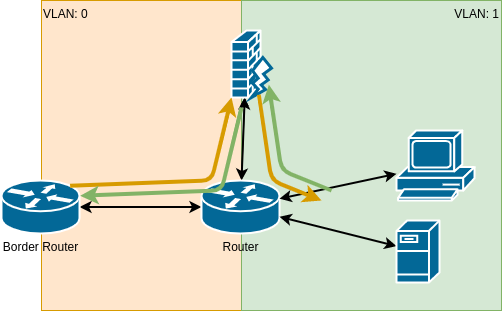

The diagram above was exported from draw.io. Its source (the exported page's mxGraphModel, read from the mxfile embedded in the PNG):
<mxGraphModel dx="963" dy="417" grid="1" gridSize="10" guides="1" tooltips="1" connect="1" arrows="1" fold="1" page="1" pageScale="1" pageWidth="850" pageHeight="1100" math="0" shadow="0">
  <root>
    <mxCell id="0" />
    <mxCell id="1" parent="0" />
    <mxCell id="48" value="VLAN: 0" style="rounded=0;whiteSpace=wrap;html=1;fillColor=#ffe6cc;strokeColor=#d79b00;align=left;verticalAlign=top;" vertex="1" parent="1">
      <mxGeometry x="130" y="40" width="200" height="310" as="geometry" />
    </mxCell>
    <mxCell id="47" value="VLAN: 1" style="rounded=0;whiteSpace=wrap;html=1;fillColor=#d5e8d4;strokeColor=#82b366;align=right;verticalAlign=top;" vertex="1" parent="1">
      <mxGeometry x="330" y="40" width="260" height="310" as="geometry" />
    </mxCell>
    <mxCell id="7" style="edgeStyle=none;html=1;" parent="1" source="2" target="4" edge="1">
      <mxGeometry relative="1" as="geometry" />
    </mxCell>
    <mxCell id="8" value="" style="edgeStyle=none;html=1;startArrow=classic;startFill=1;strokeWidth=2;" parent="1" source="2" target="4" edge="1">
      <mxGeometry relative="1" as="geometry" />
    </mxCell>
    <mxCell id="21" style="edgeStyle=none;html=1;strokeWidth=2;startArrow=classic;startFill=1;" parent="1" source="2" target="19" edge="1">
      <mxGeometry relative="1" as="geometry" />
    </mxCell>
    <mxCell id="2" value="Router" style="shape=mxgraph.cisco.routers.router;html=1;pointerEvents=1;dashed=0;fillColor=#036897;strokeColor=#ffffff;strokeWidth=2;verticalLabelPosition=bottom;verticalAlign=top;align=center;outlineConnect=0;" parent="1" vertex="1">
      <mxGeometry x="290" y="220" width="78" height="53" as="geometry" />
    </mxCell>
    <mxCell id="6" value="" style="group" parent="1" vertex="1" connectable="0">
      <mxGeometry x="320" y="70" width="40" height="67" as="geometry" />
    </mxCell>
    <mxCell id="4" value="" style="shape=mxgraph.cisco.security.firewall;html=1;pointerEvents=1;dashed=0;fillColor=#036897;strokeColor=#ffffff;strokeWidth=2;verticalLabelPosition=bottom;verticalAlign=top;align=center;outlineConnect=0;" parent="6" vertex="1">
      <mxGeometry width="29" height="67" as="geometry" />
    </mxCell>
    <mxCell id="5" value="" style="verticalLabelPosition=bottom;verticalAlign=top;html=1;shape=mxgraph.basic.flash;fillColor=#FFFFFF;strokeColor=#036897;strokeWidth=3;" parent="6" vertex="1">
      <mxGeometry x="20" y="27" width="20" height="40" as="geometry" />
    </mxCell>
    <mxCell id="16" style="edgeStyle=none;html=1;startArrow=classic;startFill=1;strokeWidth=2;" parent="1" source="2" target="13" edge="1">
      <mxGeometry relative="1" as="geometry">
        <mxPoint x="482.98" y="388.8217391304348" as="sourcePoint" />
      </mxGeometry>
    </mxCell>
    <mxCell id="17" value="" style="edgeStyle=none;html=1;startArrow=classic;startFill=1;strokeWidth=2;" parent="1" source="2" target="14" edge="1">
      <mxGeometry relative="1" as="geometry">
        <mxPoint x="482.98" y="365.92894736842106" as="sourcePoint" />
      </mxGeometry>
    </mxCell>
    <mxCell id="13" value="" style="shape=mxgraph.cisco.servers.fileserver;sketch=0;html=1;pointerEvents=1;dashed=0;fillColor=#036897;strokeColor=#ffffff;strokeWidth=2;verticalLabelPosition=bottom;verticalAlign=top;align=center;outlineConnect=0;" parent="1" vertex="1">
      <mxGeometry x="485" y="260" width="43" height="62" as="geometry" />
    </mxCell>
    <mxCell id="14" value="" style="shape=mxgraph.cisco.computers_and_peripherals.pc;html=1;pointerEvents=1;dashed=0;fillColor=#036897;strokeColor=#ffffff;strokeWidth=2;verticalLabelPosition=bottom;verticalAlign=top;align=center;outlineConnect=0;" parent="1" vertex="1">
      <mxGeometry x="485" y="170" width="78" height="70" as="geometry" />
    </mxCell>
    <mxCell id="19" value="Border Router" style="shape=mxgraph.cisco.routers.router;html=1;pointerEvents=1;dashed=0;fillColor=#036897;strokeColor=#ffffff;strokeWidth=2;verticalLabelPosition=bottom;verticalAlign=top;align=center;outlineConnect=0;" parent="1" vertex="1">
      <mxGeometry x="90" y="220" width="78" height="53" as="geometry" />
    </mxCell>
    <mxCell id="23" value="" style="endArrow=classic;html=1;entryX=0;entryY=1;entryDx=0;entryDy=0;entryPerimeter=0;exitX=0.88;exitY=0.1;exitDx=0;exitDy=0;exitPerimeter=0;fillColor=#ffe6cc;strokeColor=#d79b00;strokeWidth=4;" parent="1" source="19" target="4" edge="1">
      <mxGeometry width="50" height="50" relative="1" as="geometry">
        <mxPoint x="180" y="200" as="sourcePoint" />
        <mxPoint x="230" y="150" as="targetPoint" />
        <Array as="points">
          <mxPoint x="300" y="220" />
        </Array>
      </mxGeometry>
    </mxCell>
    <mxCell id="24" value="" style="endArrow=classic;html=1;fillColor=#ffe6cc;strokeColor=#d79b00;strokeWidth=4;exitX=0.368;exitY=0.93;exitDx=0;exitDy=0;exitPerimeter=0;" parent="1" source="5" edge="1">
      <mxGeometry width="50" height="50" relative="1" as="geometry">
        <mxPoint x="350" y="150" as="sourcePoint" />
        <mxPoint x="410" y="240" as="targetPoint" />
        <Array as="points">
          <mxPoint x="360" y="220" />
        </Array>
      </mxGeometry>
    </mxCell>
    <mxCell id="44" value="" style="endArrow=none;html=1;entryX=0;entryY=1;entryDx=0;entryDy=0;entryPerimeter=0;exitX=0.88;exitY=0.1;exitDx=0;exitDy=0;exitPerimeter=0;fillColor=#d5e8d4;strokeColor=#82b366;strokeWidth=4;startArrow=classic;startFill=1;endFill=0;" parent="1" edge="1">
      <mxGeometry width="50" height="50" relative="1" as="geometry">
        <mxPoint x="168.6400000000001" y="235.30000000000007" as="sourcePoint" />
        <mxPoint x="330" y="147" as="targetPoint" />
        <Array as="points">
          <mxPoint x="310" y="230" />
        </Array>
      </mxGeometry>
    </mxCell>
    <mxCell id="45" value="" style="endArrow=none;html=1;fillColor=#d5e8d4;strokeColor=#82b366;strokeWidth=4;exitX=0.368;exitY=0.93;exitDx=0;exitDy=0;exitPerimeter=0;startArrow=classic;startFill=1;endFill=0;" parent="1" edge="1">
      <mxGeometry width="50" height="50" relative="1" as="geometry">
        <mxPoint x="357.3600000000001" y="124.20000000000005" as="sourcePoint" />
        <mxPoint x="420" y="230" as="targetPoint" />
        <Array as="points">
          <mxPoint x="370" y="210" />
        </Array>
      </mxGeometry>
    </mxCell>
  </root>
</mxGraphModel>